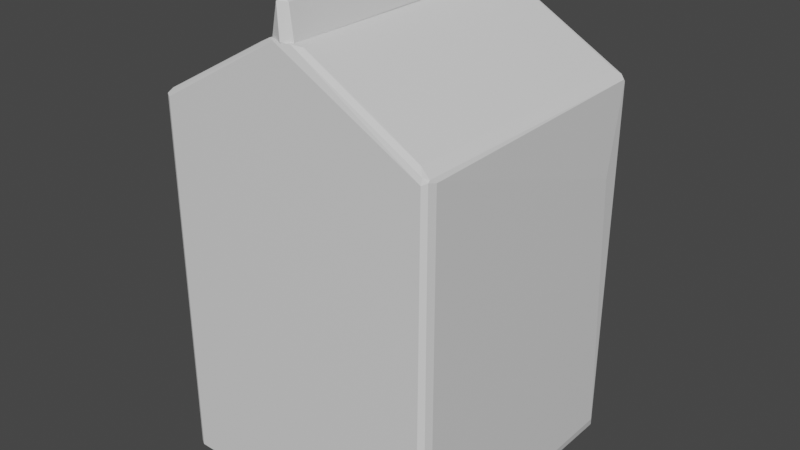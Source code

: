 # Source: kitchen_milk.blend  (saved by Blender 3.1.7; exported with 4.5.12 LTS)
import bpy
from mathutils import Matrix  # noqa: F401  (used for matrix-valued properties, if any)

bpy.ops.wm.read_factory_settings(use_empty=True)
scene = bpy.context.scene
scene.name = 'Scene'

# ---- collections
col_collection = bpy.data.collections.new('Collection'); scene.collection.children.link(col_collection)

# ---- materials (node trees are filled in below, after node groups)
mat_default_obj_003 = bpy.data.materials.new('Default OBJ.003')
mat_default_obj_003.use_transparent_shadow = False

# ---- material node trees
mat_default_obj_003.use_nodes = True; mat_default_obj_003.node_tree.nodes.clear()
_N = mat_default_obj_003.node_tree.nodes; _L = mat_default_obj_003.node_tree.links
n0 = _N.new('ShaderNodeBsdfPrincipled'); n0.name = 'Principled BSDF'; n0.location = (10, 300)
n0.distribution = 'GGX'
n0.subsurface_method = 'RANDOM_WALK_SKIN'
n0.inputs[3].default_value = 1.45
n0.inputs[27].default_value = (0.0, 0.0, 0.0, 1.0)
n0.inputs[28].default_value = 1.0
n1 = _N.new('ShaderNodeOutputMaterial'); n1.name = 'Material Output'; n1.location = (300, 300)
_L.new(n0.outputs[0], n1.inputs[0])
n1.is_active_output = True

# ---- world
world_world = bpy.data.worlds.new('World'); scene.world = world_world
world_world.use_nodes = True; world_world.node_tree.nodes.clear()
_N = world_world.node_tree.nodes; _L = world_world.node_tree.links
n0 = _N.new('ShaderNodeOutputWorld'); n0.name = 'World Output'; n0.location = (300, 300)
n1 = _N.new('ShaderNodeBackground'); n1.name = 'Background'; n1.location = (10, 300)
n1.inputs[0].default_value = (0.05088, 0.05088, 0.05088, 1.0)
_L.new(n1.outputs[0], n0.inputs[0])
n0.is_active_output = True
world_world.color = (0.05088, 0.05088, 0.05088)
world_world.use_sun_shadow = False
world_world.sun_shadow_jitter_overblur = 0.0

# ---- meshes
me_kitchen_milk = bpy.data.meshes.new('kitchen_milk')
me_kitchen_milk.from_pydata([(-0.004422, 0.08133, 0.1577), (-0.004422, -0.07979, 0.1577), (-0.003302, -0.08203, 0.1588), (-0.002183, 0.08133, 0.1599), (-0.001065, 0.08133, 0.1599), (0.00453, 0.08358, 0.1409), (5.4e-05, -0.08428, 0.1409), (-0.007779, 0.08021, 0.1409), (5.4e-05, -0.07979, 0.1599), (0.002291, 0.08133, 0.1577), (0.00565, -0.08091, 0.142), (0.002291, -0.07979, 0.1588), (-0.007779, -0.08091, 0.142), (0.00565, 0.08245, 0.142), (-0.007779, -0.08091, 0.1409), (0.00565, -0.08091, 0.1409), (0.001172, 0.0791, 0.1599), (-0.08387, -0.08314, 0.09723), (-0.08498, -0.0809, -0.1221), (-0.08387, -0.08314, -0.121), (-0.004412, -0.08428, 0.1409), (-0.08164, -0.08428, 0.0961), (-0.08164, -0.08428, -0.1221), (-0.0805, -0.08092, -0.1266), (0.07951, -0.08428, -0.1232), (0.08062, 0.08134, -0.1266), (-0.08164, 0.08133, -0.1266), (0.08062, -0.0798, -0.1266), (0.08285, -0.08203, -0.1232), (5.1e-05, 0.0847, 0.1409), (-0.00889, 0.08134, 0.1409), (-0.08387, 0.08358, -0.1221), (-0.08387, 0.08358, 0.0961), (-0.0805, 0.0847, -0.1209), (0.07951, 0.0847, -0.1209), (0.07951, 0.0847, 0.0961), (0.007876, 0.08134, 0.1409), (0.08399, 0.07909, -0.1187), (0.08399, -0.07419, 0.09497), (0.08399, -0.07756, -0.1187), (-0.08498, 0.08133, 0.0961), (-0.08498, 0.0802, -0.1232), (-0.08612, 0.06677, 0.02337), (0.08285, 0.08133, 0.09723), (0.08399, 0.07015, 0.04463), (0.08062, -0.08428, 0.095), (-0.07939, 0.0847, 0.09723), (-0.08612, -0.07308, 0.0245), (-0.08498, -0.0809, 0.09613), (-0.08387, -0.07978, 0.09835), (-0.08612, 0.05223, 0.05358), (0.08174, 0.08358, -0.1243), (0.08285, -0.08092, 0.09723), (0.07726, -0.0798, 0.1017), (0.08062, -0.08315, 0.09835), (-0.08612, -0.06635, 0.05358), (0.005645, -0.08315, 0.1409), (0.01012, -0.0798, 0.1398), (-0.08387, -0.07867, -0.1254), (-0.00889, -0.08203, 0.1409), (-0.0156, -0.08092, 0.1375), (0.08285, 0.08133, -0.1243), (-0.08612, -0.07083, 0.01889), (0.08062, 0.08245, 0.09945), (0.07726, 0.08022, 0.1017), (0.01012, 0.08022, 0.1398), (0.05376, -0.07867, 0.1151), (0.08285, 0.08245, 0.09613), (-0.01896, 0.08134, 0.1353), (-0.06708, -0.0798, 0.1084), (-0.07604, 0.08245, 0.1028), (-0.08164, 0.08244, 0.09948), (-0.01672, 0.08358, 0.1364), (0.08285, -0.08203, 0.0961), (-0.0805, -0.08203, 0.1006), (-0.08275, 0.08358, -0.1243), (0.08399, -0.07756, 0.09497)], [], [(0, 1, 2), (3, 4, 5), (5, 6, 7), (4, 3, 8), (5, 4, 9), (6, 10, 11), (3, 5, 0), (5, 7, 0), (7, 12, 0), (12, 1, 0), (5, 9, 13), (11, 10, 13), (9, 11, 13), (7, 6, 14), (6, 12, 14), (12, 7, 14), (6, 5, 15), (10, 6, 15), (5, 13, 15), (13, 10, 15), (4, 8, 16), (9, 4, 16), (8, 11, 16), (11, 9, 16), (8, 3, 2), (12, 6, 2), (1, 12, 2), (11, 8, 2), (6, 11, 2), (3, 0, 2), (17, 18, 19), (20, 21, 22), (22, 23, 24), (20, 22, 24), (25, 23, 26), (23, 25, 27), (24, 23, 27), (28, 24, 27), (20, 29, 30), (31, 32, 33), (29, 34, 33), (34, 29, 35), (29, 20, 36), (37, 38, 39), (32, 31, 40), (40, 31, 41), (42, 40, 41), (43, 38, 44), (38, 37, 44), (24, 28, 45), (20, 24, 45), (33, 32, 46), (29, 33, 46), (47, 18, 48), (49, 40, 48), (42, 47, 50), (40, 42, 50), (48, 40, 50), (33, 34, 51), (34, 35, 51), (38, 43, 52), (53, 54, 52), (47, 48, 55), (50, 47, 55), (48, 50, 55), (36, 20, 56), (57, 36, 56), (45, 54, 56), (20, 45, 56), (54, 53, 56), (53, 57, 56), (26, 23, 58), (41, 26, 58), (18, 41, 58), (20, 30, 59), (30, 60, 59), (21, 20, 17), (22, 21, 17), (48, 18, 17), (49, 48, 17), (27, 25, 61), (28, 27, 61), (39, 28, 61), (37, 39, 61), (25, 51, 61), (51, 37, 61), (18, 47, 62), (47, 42, 62), (41, 18, 62), (42, 41, 62), (35, 29, 63), (29, 36, 63), (36, 64, 63), (64, 53, 63), (52, 43, 63), (53, 52, 63), (36, 57, 65), (64, 36, 65), (64, 65, 66), (57, 53, 66), (53, 64, 66), (65, 57, 66), (43, 44, 67), (44, 37, 67), (37, 51, 67), (51, 35, 67), (63, 43, 67), (35, 63, 67), (60, 30, 68), (69, 60, 68), (70, 69, 68), (32, 40, 71), (40, 49, 71), (46, 32, 71), (70, 46, 71), (30, 29, 72), (29, 46, 72), (46, 70, 72), (68, 30, 72), (70, 68, 72), (28, 39, 73), (45, 28, 73), (54, 45, 73), (52, 54, 73), (60, 69, 74), (69, 70, 74), (20, 59, 74), (59, 60, 74), (17, 20, 74), (49, 17, 74), (71, 49, 74), (70, 71, 74), (25, 26, 75), (31, 33, 75), (41, 31, 75), (26, 41, 75), (51, 25, 75), (33, 51, 75), (39, 38, 76), (38, 52, 76), (73, 39, 76), (52, 73, 76), (23, 22, 19), (58, 23, 19), (18, 58, 19), (22, 17, 19)])
me_kitchen_milk.materials.append(mat_default_obj_003)
me_kitchen_milk.use_remesh_fix_poles = True
me_kitchen_milk.use_remesh_preserve_attributes = False
me_kitchen_milk.update()

# ---- objects
ob_kitchen_milk = bpy.data.objects.new('kitchen_milk', me_kitchen_milk)

# ---- transforms, parenting, visibility, modifiers, constraints
ob_kitchen_milk.location = (0.0, 0.0, 0.0)
ob_kitchen_milk.scale = (10.0, 10.0, 10.0)

# ---- collection membership
col_collection.objects.link(ob_kitchen_milk)

# ---- scene / render settings (as saved in the file)
scene.frame_start = 1; scene.frame_end = 250; scene.frame_set(1)
scene.render.engine = 'BLENDER_EEVEE_NEXT'
scene.cycles.sampling_pattern = 'TABULATED_SOBOL'
scene.cycles.use_light_tree = False
scene.view_settings.view_transform = 'Filmic'
bpy.context.view_layer.update()

# ---- added for rendering (the .blend has no active camera and no usable light): camera, sun
cam_auto = bpy.data.cameras.new('AutoCamera')
cam_auto.lens = 50.0
cam_auto.sensor_width = 36.0
cam_auto.clip_end = 1000.0
ob_auto_camera = bpy.data.objects.new('AutoCamera', cam_auto)
scene.collection.objects.link(ob_auto_camera)
ob_auto_camera.location = (3.44579, -4.14562, 2.93192)
ob_auto_camera.rotation_euler = (1.09748, -7.21219e-08, 0.694738)
scene.camera = ob_auto_camera
light_auto_sun = bpy.data.lights.new('AutoSun', 'SUN')
light_auto_sun.energy = 3.0
light_auto_sun.angle = 0.0523599
ob_auto_sun = bpy.data.objects.new('AutoSun', light_auto_sun)
scene.collection.objects.link(ob_auto_sun)
ob_auto_sun.rotation_euler = (0.872665, 0.174533, 0.523599)
bpy.context.view_layer.update()
